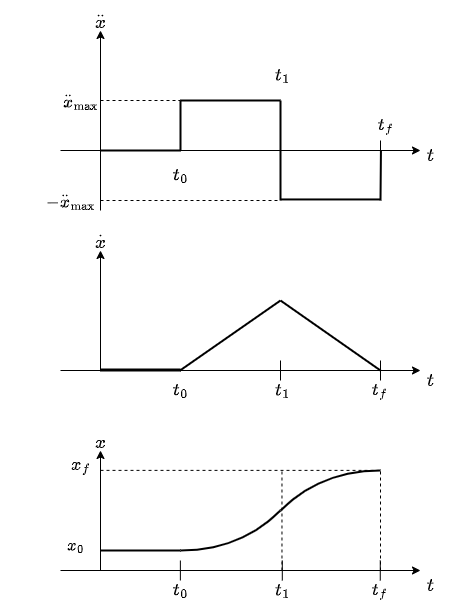

The diagram above was exported from draw.io. Its source (the exported page's mxGraphModel, read from the mxfile embedded in the PNG):
<mxGraphModel dx="571" dy="580" grid="1" gridSize="10" guides="1" tooltips="1" connect="1" arrows="1" fold="1" page="1" pageScale="1" pageWidth="827" pageHeight="1169" math="1" shadow="0">
  <root>
    <mxCell id="0" />
    <mxCell id="1" parent="0" />
    <mxCell id="2" value="" style="endArrow=classic;html=1;" parent="1" edge="1">
      <mxGeometry width="50" height="50" relative="1" as="geometry">
        <mxPoint x="240" y="450" as="sourcePoint" />
        <mxPoint x="240" y="270" as="targetPoint" />
      </mxGeometry>
    </mxCell>
    <mxCell id="3" value="" style="endArrow=classic;html=1;" parent="1" edge="1">
      <mxGeometry width="50" height="50" relative="1" as="geometry">
        <mxPoint x="200" y="390" as="sourcePoint" />
        <mxPoint x="560" y="390" as="targetPoint" />
      </mxGeometry>
    </mxCell>
    <mxCell id="4" value="" style="endArrow=none;html=1;strokeWidth=2;" parent="1" edge="1">
      <mxGeometry width="50" height="50" relative="1" as="geometry">
        <mxPoint x="320" y="390" as="sourcePoint" />
        <mxPoint x="320" y="340" as="targetPoint" />
      </mxGeometry>
    </mxCell>
    <mxCell id="6" value="" style="endArrow=none;html=1;strokeWidth=2;" parent="1" edge="1">
      <mxGeometry width="50" height="50" relative="1" as="geometry">
        <mxPoint x="240" y="390" as="sourcePoint" />
        <mxPoint x="320" y="390" as="targetPoint" />
      </mxGeometry>
    </mxCell>
    <mxCell id="7" value="" style="endArrow=none;html=1;strokeWidth=2;" parent="1" edge="1">
      <mxGeometry width="50" height="50" relative="1" as="geometry">
        <mxPoint x="320" y="340" as="sourcePoint" />
        <mxPoint x="420" y="340" as="targetPoint" />
      </mxGeometry>
    </mxCell>
    <mxCell id="8" value="&lt;span style=&quot;font-size: 15px;&quot;&gt;`t_0`&lt;/span&gt;" style="text;html=1;align=center;verticalAlign=middle;resizable=0;points=[];autosize=1;strokeColor=none;fillColor=none;fontSize=13;" parent="1" vertex="1">
      <mxGeometry x="295" y="400" width="50" height="30" as="geometry" />
    </mxCell>
    <mxCell id="9" value="" style="endArrow=none;html=1;strokeWidth=1;fontSize=15;" parent="1" edge="1">
      <mxGeometry width="50" height="50" relative="1" as="geometry">
        <mxPoint x="520" y="400" as="sourcePoint" />
        <mxPoint x="520" y="380" as="targetPoint" />
      </mxGeometry>
    </mxCell>
    <mxCell id="10" value="&lt;span style=&quot;font-size: 15px;&quot;&gt;`t_f`&lt;/span&gt;" style="text;html=1;align=center;verticalAlign=middle;resizable=0;points=[];autosize=1;strokeColor=none;fillColor=none;fontSize=13;" parent="1" vertex="1">
      <mxGeometry x="500" y="350" width="50" height="30" as="geometry" />
    </mxCell>
    <mxCell id="13" value="&lt;span style=&quot;font-size: 15px;&quot;&gt;`t`&lt;/span&gt;" style="text;html=1;align=center;verticalAlign=middle;resizable=0;points=[];autosize=1;strokeColor=none;fillColor=none;fontSize=13;" parent="1" vertex="1">
      <mxGeometry x="550" y="380" width="40" height="30" as="geometry" />
    </mxCell>
    <mxCell id="18" value="&lt;font style=&quot;font-size: 15px;&quot;&gt;`\ddot{x}`&lt;/font&gt;" style="text;html=1;align=center;verticalAlign=middle;resizable=0;points=[];autosize=1;strokeColor=none;fillColor=none;fontSize=22;" parent="1" vertex="1">
      <mxGeometry x="200" y="240" width="80" height="40" as="geometry" />
    </mxCell>
    <mxCell id="19" value="" style="endArrow=classic;html=1;" parent="1" edge="1">
      <mxGeometry width="50" height="50" relative="1" as="geometry">
        <mxPoint x="240" y="610" as="sourcePoint" />
        <mxPoint x="240" y="490" as="targetPoint" />
      </mxGeometry>
    </mxCell>
    <mxCell id="20" value="" style="endArrow=classic;html=1;" parent="1" edge="1">
      <mxGeometry width="50" height="50" relative="1" as="geometry">
        <mxPoint x="200" y="610" as="sourcePoint" />
        <mxPoint x="560" y="610" as="targetPoint" />
      </mxGeometry>
    </mxCell>
    <mxCell id="22" value="" style="endArrow=none;html=1;strokeWidth=2;" parent="1" edge="1">
      <mxGeometry width="50" height="50" relative="1" as="geometry">
        <mxPoint x="240" y="610" as="sourcePoint" />
        <mxPoint x="320" y="610" as="targetPoint" />
      </mxGeometry>
    </mxCell>
    <mxCell id="24" value="&lt;span style=&quot;font-size: 15px;&quot;&gt;`t_0`&lt;/span&gt;" style="text;html=1;align=center;verticalAlign=middle;resizable=0;points=[];autosize=1;strokeColor=none;fillColor=none;fontSize=13;" parent="1" vertex="1">
      <mxGeometry x="295" y="615" width="50" height="30" as="geometry" />
    </mxCell>
    <mxCell id="25" value="" style="endArrow=none;html=1;strokeWidth=1;fontSize=15;" parent="1" edge="1">
      <mxGeometry width="50" height="50" relative="1" as="geometry">
        <mxPoint x="520" y="620" as="sourcePoint" />
        <mxPoint x="520" y="600" as="targetPoint" />
      </mxGeometry>
    </mxCell>
    <mxCell id="26" value="&lt;span style=&quot;font-size: 15px;&quot;&gt;`t_f`&lt;/span&gt;" style="text;html=1;align=center;verticalAlign=middle;resizable=0;points=[];autosize=1;strokeColor=none;fillColor=none;fontSize=13;" parent="1" vertex="1">
      <mxGeometry x="494" y="615" width="50" height="30" as="geometry" />
    </mxCell>
    <mxCell id="28" value="&lt;span style=&quot;font-size: 15px;&quot;&gt;`t`&lt;/span&gt;" style="text;html=1;align=center;verticalAlign=middle;resizable=0;points=[];autosize=1;strokeColor=none;fillColor=none;fontSize=13;" parent="1" vertex="1">
      <mxGeometry x="550" y="605" width="40" height="30" as="geometry" />
    </mxCell>
    <mxCell id="29" value="&lt;font style=&quot;font-size: 15px;&quot;&gt;`\dot{x}`&lt;/font&gt;" style="text;html=1;align=center;verticalAlign=middle;resizable=0;points=[];autosize=1;strokeColor=none;fillColor=none;fontSize=22;" parent="1" vertex="1">
      <mxGeometry x="200" y="460" width="80" height="40" as="geometry" />
    </mxCell>
    <mxCell id="30" value="" style="endArrow=none;html=1;strokeWidth=2;" parent="1" edge="1">
      <mxGeometry width="50" height="50" relative="1" as="geometry">
        <mxPoint x="240" y="609" as="sourcePoint" />
        <mxPoint x="320" y="609" as="targetPoint" />
      </mxGeometry>
    </mxCell>
    <mxCell id="31" value="" style="endArrow=none;html=1;strokeWidth=2;" parent="1" edge="1">
      <mxGeometry width="50" height="50" relative="1" as="geometry">
        <mxPoint x="319.5" y="610" as="sourcePoint" />
        <mxPoint x="420" y="540" as="targetPoint" />
      </mxGeometry>
    </mxCell>
    <mxCell id="33" value="" style="endArrow=none;html=1;strokeWidth=2;" parent="1" edge="1">
      <mxGeometry width="50" height="50" relative="1" as="geometry">
        <mxPoint x="520" y="440" as="sourcePoint" />
        <mxPoint x="520.44" y="390" as="targetPoint" />
      </mxGeometry>
    </mxCell>
    <mxCell id="36" value="" style="endArrow=classic;html=1;" parent="1" edge="1">
      <mxGeometry width="50" height="50" relative="1" as="geometry">
        <mxPoint x="240" y="810" as="sourcePoint" />
        <mxPoint x="240" y="690" as="targetPoint" />
      </mxGeometry>
    </mxCell>
    <mxCell id="37" value="" style="endArrow=classic;html=1;" parent="1" edge="1">
      <mxGeometry width="50" height="50" relative="1" as="geometry">
        <mxPoint x="200" y="810" as="sourcePoint" />
        <mxPoint x="560" y="810" as="targetPoint" />
      </mxGeometry>
    </mxCell>
    <mxCell id="39" value="&lt;span style=&quot;font-size: 15px;&quot;&gt;`t_0`&lt;/span&gt;" style="text;html=1;align=center;verticalAlign=middle;resizable=0;points=[];autosize=1;strokeColor=none;fillColor=none;fontSize=13;" parent="1" vertex="1">
      <mxGeometry x="295" y="815" width="50" height="30" as="geometry" />
    </mxCell>
    <mxCell id="40" value="" style="endArrow=none;html=1;strokeWidth=1;fontSize=15;" parent="1" edge="1">
      <mxGeometry width="50" height="50" relative="1" as="geometry">
        <mxPoint x="519.77" y="820" as="sourcePoint" />
        <mxPoint x="519.77" y="800" as="targetPoint" />
      </mxGeometry>
    </mxCell>
    <mxCell id="41" value="&lt;span style=&quot;font-size: 15px;&quot;&gt;`t_f`&lt;/span&gt;" style="text;html=1;align=center;verticalAlign=middle;resizable=0;points=[];autosize=1;strokeColor=none;fillColor=none;fontSize=13;" parent="1" vertex="1">
      <mxGeometry x="494" y="815" width="50" height="30" as="geometry" />
    </mxCell>
    <mxCell id="42" value="&lt;span style=&quot;font-size: 15px;&quot;&gt;`t`&lt;/span&gt;" style="text;html=1;align=center;verticalAlign=middle;resizable=0;points=[];autosize=1;strokeColor=none;fillColor=none;fontSize=13;" parent="1" vertex="1">
      <mxGeometry x="550" y="810" width="40" height="30" as="geometry" />
    </mxCell>
    <mxCell id="43" value="&lt;font style=&quot;font-size: 15px;&quot;&gt;`x`&lt;/font&gt;" style="text;html=1;align=center;verticalAlign=middle;resizable=0;points=[];autosize=1;strokeColor=none;fillColor=none;fontSize=22;" parent="1" vertex="1">
      <mxGeometry x="220" y="660" width="40" height="40" as="geometry" />
    </mxCell>
    <mxCell id="44" value="" style="endArrow=none;html=1;strokeWidth=2;edgeStyle=orthogonalEdgeStyle;curved=1;" parent="1" edge="1">
      <mxGeometry width="50" height="50" relative="1" as="geometry">
        <mxPoint x="240" y="790" as="sourcePoint" />
        <mxPoint x="320" y="790" as="targetPoint" />
      </mxGeometry>
    </mxCell>
    <mxCell id="48" value="&lt;span style=&quot;font-size: 15px;&quot;&gt;`x_0`&lt;/span&gt;" style="text;html=1;align=center;verticalAlign=middle;resizable=0;points=[];autosize=1;strokeColor=none;fillColor=none;fontSize=13;" parent="1" vertex="1">
      <mxGeometry x="185" y="770" width="60" height="30" as="geometry" />
    </mxCell>
    <mxCell id="49" value="&lt;span style=&quot;font-size: 15px;&quot;&gt;`x_f`&lt;/span&gt;" style="text;html=1;align=center;verticalAlign=middle;resizable=0;points=[];autosize=1;strokeColor=none;fillColor=none;fontSize=13;" parent="1" vertex="1">
      <mxGeometry x="195" y="690" width="50" height="30" as="geometry" />
    </mxCell>
    <mxCell id="50" value="" style="endArrow=none;html=1;strokeWidth=1;dashed=1;" parent="1" edge="1">
      <mxGeometry width="50" height="50" relative="1" as="geometry">
        <mxPoint x="240" y="709.88" as="sourcePoint" />
        <mxPoint x="520" y="709.88" as="targetPoint" />
      </mxGeometry>
    </mxCell>
    <mxCell id="52" value="" style="endArrow=none;html=1;strokeWidth=1;fontSize=15;" parent="1" edge="1">
      <mxGeometry width="50" height="50" relative="1" as="geometry">
        <mxPoint x="319.87" y="820" as="sourcePoint" />
        <mxPoint x="319.87" y="800" as="targetPoint" />
      </mxGeometry>
    </mxCell>
    <mxCell id="53" value="" style="endArrow=none;html=1;strokeWidth=2;" parent="1" edge="1">
      <mxGeometry width="50" height="50" relative="1" as="geometry">
        <mxPoint x="420" y="438.95" as="sourcePoint" />
        <mxPoint x="520" y="438.95" as="targetPoint" />
      </mxGeometry>
    </mxCell>
    <mxCell id="54" value="" style="endArrow=none;html=1;strokeWidth=2;" parent="1" edge="1">
      <mxGeometry width="50" height="50" relative="1" as="geometry">
        <mxPoint x="420" y="440" as="sourcePoint" />
        <mxPoint x="420" y="340" as="targetPoint" />
      </mxGeometry>
    </mxCell>
    <mxCell id="57" value="" style="endArrow=none;html=1;strokeWidth=2;" parent="1" edge="1">
      <mxGeometry width="50" height="50" relative="1" as="geometry">
        <mxPoint x="420" y="540" as="sourcePoint" />
        <mxPoint x="520" y="610" as="targetPoint" />
      </mxGeometry>
    </mxCell>
    <mxCell id="58" value="&lt;span style=&quot;font-size: 15px;&quot;&gt;`t_1`&lt;/span&gt;" style="text;html=1;align=center;verticalAlign=middle;resizable=0;points=[];autosize=1;strokeColor=none;fillColor=none;fontSize=13;" parent="1" vertex="1">
      <mxGeometry x="397" y="300" width="50" height="30" as="geometry" />
    </mxCell>
    <mxCell id="59" value="" style="endArrow=none;html=1;strokeWidth=1;fontSize=15;" parent="1" edge="1">
      <mxGeometry width="50" height="50" relative="1" as="geometry">
        <mxPoint x="420" y="620" as="sourcePoint" />
        <mxPoint x="420" y="600" as="targetPoint" />
      </mxGeometry>
    </mxCell>
    <mxCell id="60" value="&lt;span style=&quot;font-size: 15px;&quot;&gt;`t_1`&lt;/span&gt;" style="text;html=1;align=center;verticalAlign=middle;resizable=0;points=[];autosize=1;strokeColor=none;fillColor=none;fontSize=13;" parent="1" vertex="1">
      <mxGeometry x="397" y="615" width="50" height="30" as="geometry" />
    </mxCell>
    <mxCell id="61" value="" style="endArrow=none;html=1;strokeWidth=1;fontSize=15;" parent="1" edge="1">
      <mxGeometry width="50" height="50" relative="1" as="geometry">
        <mxPoint x="421.8" y="820" as="sourcePoint" />
        <mxPoint x="421.8" y="800" as="targetPoint" />
      </mxGeometry>
    </mxCell>
    <mxCell id="62" value="&lt;span style=&quot;font-size: 15px;&quot;&gt;`t_1`&lt;/span&gt;" style="text;html=1;align=center;verticalAlign=middle;resizable=0;points=[];autosize=1;strokeColor=none;fillColor=none;fontSize=13;" parent="1" vertex="1">
      <mxGeometry x="397" y="815" width="50" height="30" as="geometry" />
    </mxCell>
    <mxCell id="64" value="" style="curved=1;endArrow=none;html=1;strokeWidth=2;endFill=0;" parent="1" edge="1">
      <mxGeometry width="50" height="50" relative="1" as="geometry">
        <mxPoint x="320" y="790" as="sourcePoint" />
        <mxPoint x="420" y="750" as="targetPoint" />
        <Array as="points">
          <mxPoint x="380" y="790" />
        </Array>
      </mxGeometry>
    </mxCell>
    <mxCell id="65" value="" style="curved=1;endArrow=none;html=1;strokeWidth=2;endFill=0;" parent="1" edge="1">
      <mxGeometry width="50" height="50" relative="1" as="geometry">
        <mxPoint x="520" y="710" as="sourcePoint" />
        <mxPoint x="420" y="750" as="targetPoint" />
        <Array as="points">
          <mxPoint x="460" y="710" />
        </Array>
      </mxGeometry>
    </mxCell>
    <mxCell id="66" value="" style="endArrow=none;html=1;strokeWidth=1;dashed=1;" parent="1" edge="1">
      <mxGeometry width="50" height="50" relative="1" as="geometry">
        <mxPoint x="520" y="810" as="sourcePoint" />
        <mxPoint x="520" y="710" as="targetPoint" />
      </mxGeometry>
    </mxCell>
    <mxCell id="67" value="" style="endArrow=none;html=1;strokeWidth=1;dashed=1;" parent="1" edge="1">
      <mxGeometry width="50" height="50" relative="1" as="geometry">
        <mxPoint x="421.47" y="810" as="sourcePoint" />
        <mxPoint x="421.47" y="710" as="targetPoint" />
      </mxGeometry>
    </mxCell>
    <mxCell id="68" value="" style="endArrow=none;html=1;strokeWidth=1;dashed=1;" parent="1" edge="1">
      <mxGeometry width="50" height="50" relative="1" as="geometry">
        <mxPoint x="240" y="340.0000000000001" as="sourcePoint" />
        <mxPoint x="320" y="340" as="targetPoint" />
      </mxGeometry>
    </mxCell>
    <mxCell id="69" value="" style="endArrow=none;html=1;strokeWidth=1;dashed=1;" parent="1" edge="1">
      <mxGeometry width="50" height="50" relative="1" as="geometry">
        <mxPoint x="240" y="440.0000000000001" as="sourcePoint" />
        <mxPoint x="420" y="440" as="targetPoint" />
      </mxGeometry>
    </mxCell>
    <mxCell id="70" value="&lt;font style=&quot;font-size: 15px;&quot;&gt;`\ddot{x}_{max}`&lt;/font&gt;" style="text;html=1;align=center;verticalAlign=middle;resizable=0;points=[];autosize=1;strokeColor=none;fillColor=none;fontSize=22;" parent="1" vertex="1">
      <mxGeometry x="155" y="320" width="130" height="40" as="geometry" />
    </mxCell>
    <mxCell id="71" value="&lt;font style=&quot;font-size: 15px;&quot;&gt;`\-ddot{x}_{max}`&lt;/font&gt;" style="text;html=1;align=center;verticalAlign=middle;resizable=0;points=[];autosize=1;strokeColor=none;fillColor=none;fontSize=22;" parent="1" vertex="1">
      <mxGeometry x="140" y="420" width="140" height="40" as="geometry" />
    </mxCell>
  </root>
</mxGraphModel>